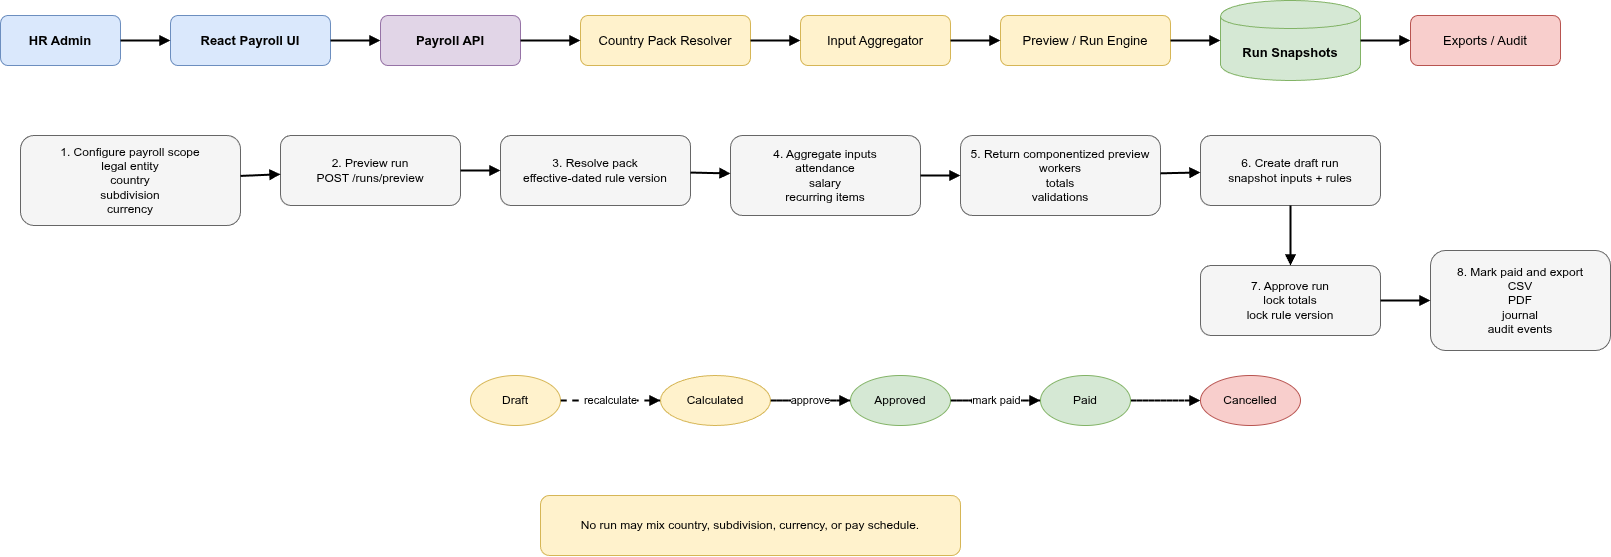

The diagram above was exported from draw.io. Its source (the exported page's mxGraphModel, read from the mxfile embedded in the PNG):
<mxGraphModel dx="2037" dy="1204" grid="1" gridSize="10" guides="1" tooltips="1" connect="1" arrows="1" fold="1" page="1" pageScale="1" pageWidth="1920" pageHeight="1080" math="0" shadow="0">
  <root>
    <mxCell id="0" />
    <mxCell id="1" parent="0" />
    <mxCell id="2" edge="1" parent="1" source="21" style="endArrow=block;html=1;rounded=0;strokeWidth=2;dashed=1;" target="24" value="cancel">
      <mxGeometry relative="1" as="geometry" />
    </mxCell>
    <mxCell id="3" edge="1" parent="1" source="20" style="endArrow=block;html=1;rounded=0;strokeWidth=2;dashed=1;" target="24" value="cancel">
      <mxGeometry relative="1" as="geometry" />
    </mxCell>
    <mxCell id="4" parent="1" style="rounded=1;whiteSpace=wrap;html=1;fillColor=#dae8fc;strokeColor=#6c8ebf;fontSize=13;fontStyle=1;" value="HR Admin" vertex="1">
      <mxGeometry height="50" width="120" x="60" y="70" as="geometry" />
    </mxCell>
    <mxCell id="5" parent="1" style="rounded=1;whiteSpace=wrap;html=1;fillColor=#dae8fc;strokeColor=#6c8ebf;fontSize=13;fontStyle=1;" value="React Payroll UI" vertex="1">
      <mxGeometry height="50" width="160" x="230" y="70" as="geometry" />
    </mxCell>
    <mxCell id="6" parent="1" style="rounded=1;whiteSpace=wrap;html=1;fillColor=#e1d5e7;strokeColor=#9673a6;fontSize=13;fontStyle=1;" value="Payroll API" vertex="1">
      <mxGeometry height="50" width="140" x="440" y="70" as="geometry" />
    </mxCell>
    <mxCell id="7" parent="1" style="rounded=1;whiteSpace=wrap;html=1;fillColor=#fff2cc;strokeColor=#d6b656;fontSize=13;" value="Country Pack Resolver" vertex="1">
      <mxGeometry height="50" width="170" x="640" y="70" as="geometry" />
    </mxCell>
    <mxCell id="8" parent="1" style="rounded=1;whiteSpace=wrap;html=1;fillColor=#fff2cc;strokeColor=#d6b656;fontSize=13;" value="Input Aggregator" vertex="1">
      <mxGeometry height="50" width="150" x="860" y="70" as="geometry" />
    </mxCell>
    <mxCell id="9" parent="1" style="rounded=1;whiteSpace=wrap;html=1;fillColor=#fff2cc;strokeColor=#d6b656;fontSize=13;" value="Preview / Run Engine" vertex="1">
      <mxGeometry height="50" width="170" x="1060" y="70" as="geometry" />
    </mxCell>
    <mxCell id="10" parent="1" style="shape=cylinder;whiteSpace=wrap;html=1;boundedLbl=1;fillColor=#d5e8d4;strokeColor=#82b366;fontSize=13;fontStyle=1;" value="Run Snapshots" vertex="1">
      <mxGeometry height="80" width="140" x="1280" y="55" as="geometry" />
    </mxCell>
    <mxCell id="11" parent="1" style="rounded=1;whiteSpace=wrap;html=1;fillColor=#f8cecc;strokeColor=#b85450;fontSize=13;" value="Exports / Audit" vertex="1">
      <mxGeometry height="50" width="150" x="1470" y="70" as="geometry" />
    </mxCell>
    <mxCell id="12" parent="1" style="rounded=1;whiteSpace=wrap;html=1;fillColor=#f5f5f5;strokeColor=#666666;fontSize=12;" value="1. Configure payroll scope&#10;legal entity&#10;country&#10;subdivision&#10;currency" vertex="1">
      <mxGeometry height="90" width="220" x="80" y="190" as="geometry" />
    </mxCell>
    <mxCell id="13" parent="1" style="rounded=1;whiteSpace=wrap;html=1;fillColor=#f5f5f5;strokeColor=#666666;fontSize=12;" value="2. Preview run&#10;POST /runs/preview" vertex="1">
      <mxGeometry height="70" width="180" x="340" y="190" as="geometry" />
    </mxCell>
    <mxCell id="14" parent="1" style="rounded=1;whiteSpace=wrap;html=1;fillColor=#f5f5f5;strokeColor=#666666;fontSize=12;" value="3. Resolve pack&#10;effective-dated rule version" vertex="1">
      <mxGeometry height="70" width="190" x="560" y="190" as="geometry" />
    </mxCell>
    <mxCell id="15" parent="1" style="rounded=1;whiteSpace=wrap;html=1;fillColor=#f5f5f5;strokeColor=#666666;fontSize=12;" value="4. Aggregate inputs&#10;attendance&#10;salary&#10;recurring items" vertex="1">
      <mxGeometry height="80" width="190" x="790" y="190" as="geometry" />
    </mxCell>
    <mxCell id="16" parent="1" style="rounded=1;whiteSpace=wrap;html=1;fillColor=#f5f5f5;strokeColor=#666666;fontSize=12;" value="5. Return componentized preview&#10;workers&#10;totals&#10;validations" vertex="1">
      <mxGeometry height="80" width="200" x="1020" y="190" as="geometry" />
    </mxCell>
    <mxCell id="17" parent="1" style="rounded=1;whiteSpace=wrap;html=1;fillColor=#f5f5f5;strokeColor=#666666;fontSize=12;" value="6. Create draft run&#10;snapshot inputs + rules" vertex="1">
      <mxGeometry height="70" width="180" x="1260" y="190" as="geometry" />
    </mxCell>
    <mxCell id="18" parent="1" style="rounded=1;whiteSpace=wrap;html=1;fillColor=#f5f5f5;strokeColor=#666666;fontSize=12;" value="7. Approve run&#10;lock totals&#10;lock rule version" vertex="1">
      <mxGeometry height="70" width="180" x="1260" y="320" as="geometry" />
    </mxCell>
    <mxCell id="19" parent="1" style="rounded=1;whiteSpace=wrap;html=1;fillColor=#f5f5f5;strokeColor=#666666;fontSize=12;" value="8. Mark paid and export&#10;CSV&#10;PDF&#10;journal&#10;audit events" vertex="1">
      <mxGeometry height="100" width="180" x="1490" y="305" as="geometry" />
    </mxCell>
    <mxCell id="20" parent="1" style="ellipse;whiteSpace=wrap;html=1;fillColor=#fff2cc;strokeColor=#d6b656;fontSize=12;" value="Draft" vertex="1">
      <mxGeometry height="50" width="90" x="530" y="430" as="geometry" />
    </mxCell>
    <mxCell id="21" parent="1" style="ellipse;whiteSpace=wrap;html=1;fillColor=#fff2cc;strokeColor=#d6b656;fontSize=12;" value="Calculated" vertex="1">
      <mxGeometry height="50" width="110" x="720" y="430" as="geometry" />
    </mxCell>
    <mxCell id="22" parent="1" style="ellipse;whiteSpace=wrap;html=1;fillColor=#d5e8d4;strokeColor=#82b366;fontSize=12;" value="Approved" vertex="1">
      <mxGeometry height="50" width="100" x="910" y="430" as="geometry" />
    </mxCell>
    <mxCell id="23" parent="1" style="ellipse;whiteSpace=wrap;html=1;fillColor=#d5e8d4;strokeColor=#82b366;fontSize=12;" value="Paid" vertex="1">
      <mxGeometry height="50" width="90" x="1100" y="430" as="geometry" />
    </mxCell>
    <mxCell id="24" parent="1" style="ellipse;whiteSpace=wrap;html=1;fillColor=#f8cecc;strokeColor=#b85450;fontSize=12;" value="Cancelled" vertex="1">
      <mxGeometry height="50" width="100" x="1260" y="430" as="geometry" />
    </mxCell>
    <mxCell id="25" edge="1" parent="1" source="4" style="endArrow=block;html=1;rounded=0;strokeWidth=2;" target="5" value="">
      <mxGeometry relative="1" as="geometry" />
    </mxCell>
    <mxCell id="26" edge="1" parent="1" source="5" style="endArrow=block;html=1;rounded=0;strokeWidth=2;" target="6" value="">
      <mxGeometry relative="1" as="geometry" />
    </mxCell>
    <mxCell id="27" edge="1" parent="1" source="6" style="endArrow=block;html=1;rounded=0;strokeWidth=2;" target="7" value="">
      <mxGeometry relative="1" as="geometry" />
    </mxCell>
    <mxCell id="28" edge="1" parent="1" source="7" style="endArrow=block;html=1;rounded=0;strokeWidth=2;" target="8" value="">
      <mxGeometry relative="1" as="geometry" />
    </mxCell>
    <mxCell id="29" edge="1" parent="1" source="8" style="endArrow=block;html=1;rounded=0;strokeWidth=2;" target="9" value="">
      <mxGeometry relative="1" as="geometry" />
    </mxCell>
    <mxCell id="30" edge="1" parent="1" source="9" style="endArrow=block;html=1;rounded=0;strokeWidth=2;" target="10" value="">
      <mxGeometry relative="1" as="geometry" />
    </mxCell>
    <mxCell id="31" edge="1" parent="1" source="10" style="endArrow=block;html=1;rounded=0;strokeWidth=2;" target="11" value="">
      <mxGeometry relative="1" as="geometry" />
    </mxCell>
    <mxCell id="32" edge="1" parent="1" source="12" style="endArrow=block;html=1;rounded=0;strokeWidth=2;" target="13" value="">
      <mxGeometry relative="1" as="geometry" />
    </mxCell>
    <mxCell id="33" edge="1" parent="1" source="13" style="endArrow=block;html=1;rounded=0;strokeWidth=2;" target="14" value="">
      <mxGeometry relative="1" as="geometry" />
    </mxCell>
    <mxCell id="34" edge="1" parent="1" source="14" style="endArrow=block;html=1;rounded=0;strokeWidth=2;" target="15" value="">
      <mxGeometry relative="1" as="geometry" />
    </mxCell>
    <mxCell id="35" edge="1" parent="1" source="15" style="endArrow=block;html=1;rounded=0;strokeWidth=2;" target="16" value="">
      <mxGeometry relative="1" as="geometry" />
    </mxCell>
    <mxCell id="36" edge="1" parent="1" source="16" style="endArrow=block;html=1;rounded=0;strokeWidth=2;" target="17" value="">
      <mxGeometry relative="1" as="geometry" />
    </mxCell>
    <mxCell id="37" edge="1" parent="1" source="17" style="endArrow=block;html=1;rounded=0;strokeWidth=2;" target="18" value="">
      <mxGeometry relative="1" as="geometry" />
    </mxCell>
    <mxCell id="38" edge="1" parent="1" source="18" style="endArrow=block;html=1;rounded=0;strokeWidth=2;" target="19" value="">
      <mxGeometry relative="1" as="geometry" />
    </mxCell>
    <mxCell id="39" edge="1" parent="1" source="20" style="endArrow=block;html=1;rounded=0;strokeWidth=2;dashed=1;" target="21" value="recalculate">
      <mxGeometry relative="1" as="geometry" />
    </mxCell>
    <mxCell id="40" edge="1" parent="1" source="21" style="endArrow=block;html=1;rounded=0;strokeWidth=2;dashed=1;" target="22" value="approve">
      <mxGeometry relative="1" as="geometry" />
    </mxCell>
    <mxCell id="41" edge="1" parent="1" source="22" style="endArrow=block;html=1;rounded=0;strokeWidth=2;dashed=1;" target="23" value="mark paid">
      <mxGeometry relative="1" as="geometry" />
    </mxCell>
    <mxCell id="42" parent="1" style="rounded=1;whiteSpace=wrap;html=1;fillColor=#fff2cc;strokeColor=#d6b656;fontSize=12;" value="No run may mix country, subdivision, currency, or pay schedule." vertex="1">
      <mxGeometry height="60" width="420" x="600" y="550" as="geometry" />
    </mxCell>
  </root>
</mxGraphModel>